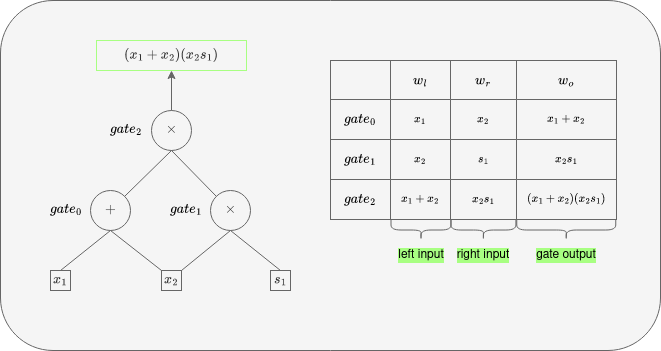

The diagram above was exported from draw.io. Its source (the exported page's mxGraphModel, read from the mxfile embedded in the PNG):
<mxGraphModel dx="866" dy="536" grid="1" gridSize="10" guides="1" tooltips="1" connect="1" arrows="1" fold="1" page="1" pageScale="1" pageWidth="850" pageHeight="1100" math="1" shadow="0">
  <root>
    <mxCell id="0" />
    <mxCell id="1" parent="0" />
    <mxCell id="c-fxvK77zUH0k77OzT_C-3" value="" style="rounded=1;whiteSpace=wrap;html=1;fillColor=#f5f5f5;fontColor=#333333;strokeColor=#666666;" vertex="1" parent="1">
      <mxGeometry x="60" y="130" width="660" height="350" as="geometry" />
    </mxCell>
    <mxCell id="csiDJ6qt0F3NJl1vPbPW-14" value="$$+$$" style="ellipse;whiteSpace=wrap;html=1;aspect=fixed;fillColor=#f5f5f5;fontColor=#333333;strokeColor=#666666;" parent="1" vertex="1">
      <mxGeometry x="150" y="320" width="40" height="40" as="geometry" />
    </mxCell>
    <mxCell id="csiDJ6qt0F3NJl1vPbPW-15" value="&lt;div&gt;$$\times$$&lt;/div&gt;" style="ellipse;whiteSpace=wrap;html=1;aspect=fixed;fillColor=#f5f5f5;fontColor=#333333;strokeColor=#666666;" parent="1" vertex="1">
      <mxGeometry x="270" y="320" width="40" height="40" as="geometry" />
    </mxCell>
    <mxCell id="csiDJ6qt0F3NJl1vPbPW-16" value="$$\times$$" style="ellipse;whiteSpace=wrap;html=1;aspect=fixed;fillColor=#f5f5f5;fontColor=#333333;strokeColor=#666666;" parent="1" vertex="1">
      <mxGeometry x="211" y="240" width="40" height="40" as="geometry" />
    </mxCell>
    <mxCell id="csiDJ6qt0F3NJl1vPbPW-21" value="" style="endArrow=none;html=1;rounded=0;exitX=1;exitY=0;exitDx=0;exitDy=0;entryX=0.5;entryY=1;entryDx=0;entryDy=0;fillColor=#f5f5f5;strokeColor=#666666;" parent="1" source="csiDJ6qt0F3NJl1vPbPW-14" target="csiDJ6qt0F3NJl1vPbPW-16" edge="1">
      <mxGeometry width="50" height="50" relative="1" as="geometry">
        <mxPoint x="86" y="310" as="sourcePoint" />
        <mxPoint x="136" y="260" as="targetPoint" />
      </mxGeometry>
    </mxCell>
    <mxCell id="csiDJ6qt0F3NJl1vPbPW-27" value="" style="endArrow=none;html=1;rounded=0;exitX=0;exitY=0;exitDx=0;exitDy=0;entryX=0.5;entryY=1;entryDx=0;entryDy=0;fillColor=#f5f5f5;strokeColor=#666666;" parent="1" source="csiDJ6qt0F3NJl1vPbPW-15" target="csiDJ6qt0F3NJl1vPbPW-16" edge="1">
      <mxGeometry width="50" height="50" relative="1" as="geometry">
        <mxPoint x="210" y="432" as="sourcePoint" />
        <mxPoint x="226" y="280" as="targetPoint" />
      </mxGeometry>
    </mxCell>
    <mxCell id="csiDJ6qt0F3NJl1vPbPW-28" value="" style="endArrow=none;html=1;rounded=0;entryX=0.5;entryY=1;entryDx=0;entryDy=0;fillColor=#f5f5f5;strokeColor=#666666;" parent="1" target="csiDJ6qt0F3NJl1vPbPW-14" edge="1">
      <mxGeometry width="50" height="50" relative="1" as="geometry">
        <mxPoint x="120" y="400" as="sourcePoint" />
        <mxPoint x="156" y="380" as="targetPoint" />
      </mxGeometry>
    </mxCell>
    <mxCell id="csiDJ6qt0F3NJl1vPbPW-29" value="" style="endArrow=none;html=1;rounded=0;entryX=0.5;entryY=1;entryDx=0;entryDy=0;exitX=1;exitY=0;exitDx=0;exitDy=0;fillColor=#f5f5f5;strokeColor=#666666;" parent="1" source="csiDJ6qt0F3NJl1vPbPW-33" target="csiDJ6qt0F3NJl1vPbPW-15" edge="1">
      <mxGeometry width="50" height="50" relative="1" as="geometry">
        <mxPoint x="246" y="400" as="sourcePoint" />
        <mxPoint x="266" y="370" as="targetPoint" />
      </mxGeometry>
    </mxCell>
    <mxCell id="csiDJ6qt0F3NJl1vPbPW-30" value="" style="endArrow=none;html=1;rounded=0;entryX=0.5;entryY=1;entryDx=0;entryDy=0;exitX=0;exitY=0;exitDx=0;exitDy=0;fillColor=#f5f5f5;strokeColor=#666666;" parent="1" source="csiDJ6qt0F3NJl1vPbPW-33" target="csiDJ6qt0F3NJl1vPbPW-14" edge="1">
      <mxGeometry width="50" height="50" relative="1" as="geometry">
        <mxPoint x="206" y="400" as="sourcePoint" />
        <mxPoint x="176" y="370" as="targetPoint" />
      </mxGeometry>
    </mxCell>
    <mxCell id="csiDJ6qt0F3NJl1vPbPW-31" value="" style="endArrow=none;html=1;rounded=0;entryX=0.5;entryY=1;entryDx=0;entryDy=0;fillColor=#f5f5f5;strokeColor=#666666;" parent="1" target="csiDJ6qt0F3NJl1vPbPW-15" edge="1">
      <mxGeometry width="50" height="50" relative="1" as="geometry">
        <mxPoint x="340" y="400" as="sourcePoint" />
        <mxPoint x="296" y="370" as="targetPoint" />
      </mxGeometry>
    </mxCell>
    <mxCell id="csiDJ6qt0F3NJl1vPbPW-32" value="&lt;div&gt;$$x_1$$&lt;/div&gt;" style="text;html=1;strokeColor=#666666;fillColor=#f5f5f5;align=center;verticalAlign=middle;whiteSpace=wrap;rounded=0;fontColor=#333333;" parent="1" vertex="1">
      <mxGeometry x="110" y="400" width="20" height="20" as="geometry" />
    </mxCell>
    <mxCell id="csiDJ6qt0F3NJl1vPbPW-33" value="&lt;div&gt;$$x_2$$&lt;/div&gt;" style="text;html=1;strokeColor=#666666;fillColor=#f5f5f5;align=center;verticalAlign=middle;whiteSpace=wrap;rounded=0;fontColor=#333333;" parent="1" vertex="1">
      <mxGeometry x="221" y="400" width="20" height="20" as="geometry" />
    </mxCell>
    <mxCell id="csiDJ6qt0F3NJl1vPbPW-35" value="&lt;div&gt;$$s_1$$&lt;/div&gt;" style="text;html=1;strokeColor=#666666;fillColor=#f5f5f5;align=center;verticalAlign=middle;whiteSpace=wrap;rounded=0;fontColor=#333333;" parent="1" vertex="1">
      <mxGeometry x="330" y="400" width="20" height="20" as="geometry" />
    </mxCell>
    <mxCell id="csiDJ6qt0F3NJl1vPbPW-54" value="$$gate_0$$" style="text;html=1;align=center;verticalAlign=middle;resizable=0;points=[];autosize=1;fontColor=#000000;labelBackgroundColor=none;" parent="1" vertex="1">
      <mxGeometry x="80" y="325" width="90" height="30" as="geometry" />
    </mxCell>
    <mxCell id="csiDJ6qt0F3NJl1vPbPW-55" value="$$gate_1$$" style="text;html=1;align=center;verticalAlign=middle;resizable=0;points=[];autosize=1;fontColor=#000000;labelBackgroundColor=none;" parent="1" vertex="1">
      <mxGeometry x="200" y="325" width="90" height="30" as="geometry" />
    </mxCell>
    <mxCell id="csiDJ6qt0F3NJl1vPbPW-56" value="$$gate_2$$" style="text;html=1;align=center;verticalAlign=middle;resizable=0;points=[];autosize=1;rounded=0;shadow=0;glass=0;labelBorderColor=none;labelBackgroundColor=none;fontColor=#000000;" parent="1" vertex="1">
      <mxGeometry x="140" y="245" width="90" height="30" as="geometry" />
    </mxCell>
    <mxCell id="csiDJ6qt0F3NJl1vPbPW-110" value="" style="endArrow=classic;html=1;rounded=0;fillColor=#f5f5f5;strokeColor=#666666;" parent="1" edge="1">
      <mxGeometry width="50" height="50" relative="1" as="geometry">
        <mxPoint x="231" y="240" as="sourcePoint" />
        <mxPoint x="231" y="200" as="targetPoint" />
      </mxGeometry>
    </mxCell>
    <mxCell id="csiDJ6qt0F3NJl1vPbPW-114" value="$$(x_1+x_2)(x_2s_1)$$" style="text;html=1;align=center;verticalAlign=middle;resizable=0;points=[];autosize=1;strokeColor=#A8FF82;fillColor=#f5f5f5;fontColor=#333333;labelBackgroundColor=none;labelBorderColor=none;" parent="1" vertex="1">
      <mxGeometry x="156" y="170" width="150" height="30" as="geometry" />
    </mxCell>
    <mxCell id="csiDJ6qt0F3NJl1vPbPW-38" value="" style="shape=table;startSize=0;container=1;collapsible=0;childLayout=tableLayout;fontSize=10;swimlaneFillColor=none;strokeColor=#666666;rounded=0;arcSize=16;shadow=0;fillColor=#f5f5f5;fontColor=#333333;" parent="1" vertex="1">
      <mxGeometry x="390" y="190" width="286.00000000000114" height="159.00000000000034" as="geometry" />
    </mxCell>
    <mxCell id="csiDJ6qt0F3NJl1vPbPW-91" style="shape=tableRow;horizontal=0;startSize=0;swimlaneHead=0;swimlaneBody=0;strokeColor=inherit;top=0;left=0;bottom=0;right=0;collapsible=0;dropTarget=0;fillColor=none;points=[[0,0.5],[1,0.5]];portConstraint=eastwest;" parent="csiDJ6qt0F3NJl1vPbPW-38" vertex="1">
      <mxGeometry width="286.00000000000114" height="39" as="geometry" />
    </mxCell>
    <mxCell id="csiDJ6qt0F3NJl1vPbPW-92" value="" style="shape=partialRectangle;html=1;whiteSpace=wrap;connectable=0;strokeColor=inherit;overflow=hidden;fillColor=none;top=0;left=0;bottom=0;right=0;pointerEvents=1;" parent="csiDJ6qt0F3NJl1vPbPW-91" vertex="1">
      <mxGeometry width="60" height="39" as="geometry">
        <mxRectangle width="60" height="39" as="alternateBounds" />
      </mxGeometry>
    </mxCell>
    <mxCell id="csiDJ6qt0F3NJl1vPbPW-93" value="&lt;div&gt;$$w_l$$&lt;/div&gt;" style="shape=partialRectangle;html=1;whiteSpace=wrap;connectable=0;strokeColor=inherit;overflow=hidden;fillColor=none;top=0;left=0;bottom=0;right=0;pointerEvents=1;" parent="csiDJ6qt0F3NJl1vPbPW-91" vertex="1">
      <mxGeometry x="60" width="60" height="39" as="geometry">
        <mxRectangle width="60" height="39" as="alternateBounds" />
      </mxGeometry>
    </mxCell>
    <mxCell id="csiDJ6qt0F3NJl1vPbPW-94" value="$$w_r$$" style="shape=partialRectangle;html=1;whiteSpace=wrap;connectable=0;strokeColor=inherit;overflow=hidden;fillColor=none;top=0;left=0;bottom=0;right=0;pointerEvents=1;" parent="csiDJ6qt0F3NJl1vPbPW-91" vertex="1">
      <mxGeometry x="120" width="66" height="39" as="geometry">
        <mxRectangle width="66" height="39" as="alternateBounds" />
      </mxGeometry>
    </mxCell>
    <mxCell id="csiDJ6qt0F3NJl1vPbPW-95" value="&lt;div&gt;$$w_o$$&lt;/div&gt;" style="shape=partialRectangle;html=1;whiteSpace=wrap;connectable=0;strokeColor=inherit;overflow=hidden;fillColor=none;top=0;left=0;bottom=0;right=0;pointerEvents=1;" parent="csiDJ6qt0F3NJl1vPbPW-91" vertex="1">
      <mxGeometry x="186" width="100" height="39" as="geometry">
        <mxRectangle width="100" height="39" as="alternateBounds" />
      </mxGeometry>
    </mxCell>
    <mxCell id="csiDJ6qt0F3NJl1vPbPW-39" value="" style="shape=tableRow;horizontal=0;startSize=0;swimlaneHead=0;swimlaneBody=0;strokeColor=inherit;top=0;left=0;bottom=0;right=0;collapsible=0;dropTarget=0;fillColor=none;points=[[0,0.5],[1,0.5]];portConstraint=eastwest;" parent="csiDJ6qt0F3NJl1vPbPW-38" vertex="1">
      <mxGeometry y="39" width="286.00000000000114" height="40" as="geometry" />
    </mxCell>
    <mxCell id="csiDJ6qt0F3NJl1vPbPW-40" value="$$gate_0$$" style="shape=partialRectangle;html=1;whiteSpace=wrap;connectable=0;strokeColor=inherit;overflow=hidden;fillColor=none;top=0;left=0;bottom=0;right=0;pointerEvents=1;" parent="csiDJ6qt0F3NJl1vPbPW-39" vertex="1">
      <mxGeometry width="60" height="40" as="geometry">
        <mxRectangle width="60" height="40" as="alternateBounds" />
      </mxGeometry>
    </mxCell>
    <mxCell id="csiDJ6qt0F3NJl1vPbPW-41" value="$$x_1$$" style="shape=partialRectangle;html=1;whiteSpace=wrap;connectable=0;strokeColor=inherit;overflow=hidden;fillColor=none;top=0;left=0;bottom=0;right=0;pointerEvents=1;fontSize=10;" parent="csiDJ6qt0F3NJl1vPbPW-39" vertex="1">
      <mxGeometry x="60" width="60" height="40" as="geometry">
        <mxRectangle width="60" height="40" as="alternateBounds" />
      </mxGeometry>
    </mxCell>
    <mxCell id="csiDJ6qt0F3NJl1vPbPW-42" value="$$x_2$$" style="shape=partialRectangle;html=1;whiteSpace=wrap;connectable=0;strokeColor=inherit;overflow=hidden;fillColor=none;top=0;left=0;bottom=0;right=0;pointerEvents=1;fontSize=10;" parent="csiDJ6qt0F3NJl1vPbPW-39" vertex="1">
      <mxGeometry x="120" width="66" height="40" as="geometry">
        <mxRectangle width="66" height="40" as="alternateBounds" />
      </mxGeometry>
    </mxCell>
    <mxCell id="csiDJ6qt0F3NJl1vPbPW-43" value="$$x_1+x_2$$" style="shape=partialRectangle;html=1;whiteSpace=wrap;connectable=0;strokeColor=inherit;overflow=hidden;fillColor=none;top=0;left=0;bottom=0;right=0;pointerEvents=1;fontSize=10;" parent="csiDJ6qt0F3NJl1vPbPW-39" vertex="1">
      <mxGeometry x="186" width="100" height="40" as="geometry">
        <mxRectangle width="100" height="40" as="alternateBounds" />
      </mxGeometry>
    </mxCell>
    <mxCell id="csiDJ6qt0F3NJl1vPbPW-44" value="" style="shape=tableRow;horizontal=0;startSize=0;swimlaneHead=0;swimlaneBody=0;strokeColor=inherit;top=0;left=0;bottom=0;right=0;collapsible=0;dropTarget=0;fillColor=none;points=[[0,0.5],[1,0.5]];portConstraint=eastwest;" parent="csiDJ6qt0F3NJl1vPbPW-38" vertex="1">
      <mxGeometry y="79" width="286.00000000000114" height="40" as="geometry" />
    </mxCell>
    <mxCell id="csiDJ6qt0F3NJl1vPbPW-45" value="$$gate_1$$" style="shape=partialRectangle;html=1;whiteSpace=wrap;connectable=0;strokeColor=inherit;overflow=hidden;fillColor=none;top=0;left=0;bottom=0;right=0;pointerEvents=1;" parent="csiDJ6qt0F3NJl1vPbPW-44" vertex="1">
      <mxGeometry width="60" height="40" as="geometry">
        <mxRectangle width="60" height="40" as="alternateBounds" />
      </mxGeometry>
    </mxCell>
    <mxCell id="csiDJ6qt0F3NJl1vPbPW-46" value="&lt;div style=&quot;font-size: 10px;&quot;&gt;$$x_2$$&lt;/div&gt;" style="shape=partialRectangle;html=1;whiteSpace=wrap;connectable=0;strokeColor=inherit;overflow=hidden;fillColor=none;top=0;left=0;bottom=0;right=0;pointerEvents=1;fontSize=10;" parent="csiDJ6qt0F3NJl1vPbPW-44" vertex="1">
      <mxGeometry x="60" width="60" height="40" as="geometry">
        <mxRectangle width="60" height="40" as="alternateBounds" />
      </mxGeometry>
    </mxCell>
    <mxCell id="csiDJ6qt0F3NJl1vPbPW-47" value="$$s_1$$" style="shape=partialRectangle;html=1;whiteSpace=wrap;connectable=0;strokeColor=inherit;overflow=hidden;fillColor=none;top=0;left=0;bottom=0;right=0;pointerEvents=1;fontSize=10;" parent="csiDJ6qt0F3NJl1vPbPW-44" vertex="1">
      <mxGeometry x="120" width="66" height="40" as="geometry">
        <mxRectangle width="66" height="40" as="alternateBounds" />
      </mxGeometry>
    </mxCell>
    <mxCell id="csiDJ6qt0F3NJl1vPbPW-48" value="&lt;div style=&quot;font-size: 10px;&quot;&gt;$$x_2s_1$$&lt;/div&gt;" style="shape=partialRectangle;html=1;whiteSpace=wrap;connectable=0;strokeColor=inherit;overflow=hidden;fillColor=none;top=0;left=0;bottom=0;right=0;pointerEvents=1;fontSize=10;" parent="csiDJ6qt0F3NJl1vPbPW-44" vertex="1">
      <mxGeometry x="186" width="100" height="40" as="geometry">
        <mxRectangle width="100" height="40" as="alternateBounds" />
      </mxGeometry>
    </mxCell>
    <mxCell id="csiDJ6qt0F3NJl1vPbPW-49" value="" style="shape=tableRow;horizontal=0;startSize=0;swimlaneHead=0;swimlaneBody=0;strokeColor=inherit;top=0;left=0;bottom=0;right=0;collapsible=0;dropTarget=0;fillColor=none;points=[[0,0.5],[1,0.5]];portConstraint=eastwest;" parent="csiDJ6qt0F3NJl1vPbPW-38" vertex="1">
      <mxGeometry y="119" width="286.00000000000114" height="40" as="geometry" />
    </mxCell>
    <mxCell id="csiDJ6qt0F3NJl1vPbPW-50" value="&lt;div&gt;$$gate_2$$&lt;/div&gt;" style="shape=partialRectangle;html=1;whiteSpace=wrap;connectable=0;strokeColor=inherit;overflow=hidden;fillColor=none;top=0;left=0;bottom=0;right=0;pointerEvents=1;" parent="csiDJ6qt0F3NJl1vPbPW-49" vertex="1">
      <mxGeometry width="60" height="40" as="geometry">
        <mxRectangle width="60" height="40" as="alternateBounds" />
      </mxGeometry>
    </mxCell>
    <mxCell id="csiDJ6qt0F3NJl1vPbPW-51" value="$$x_1+x_2$$" style="shape=partialRectangle;html=1;whiteSpace=wrap;connectable=0;strokeColor=inherit;overflow=hidden;fillColor=none;top=0;left=0;bottom=0;right=0;pointerEvents=1;fontSize=10;" parent="csiDJ6qt0F3NJl1vPbPW-49" vertex="1">
      <mxGeometry x="60" width="60" height="40" as="geometry">
        <mxRectangle width="60" height="40" as="alternateBounds" />
      </mxGeometry>
    </mxCell>
    <mxCell id="csiDJ6qt0F3NJl1vPbPW-52" value="&lt;div style=&quot;font-size: 10px;&quot;&gt;$$x_2s_1$$&lt;/div&gt;" style="shape=partialRectangle;html=1;whiteSpace=wrap;connectable=0;strokeColor=inherit;overflow=hidden;fillColor=none;top=0;left=0;bottom=0;right=0;pointerEvents=1;fontSize=10;" parent="csiDJ6qt0F3NJl1vPbPW-49" vertex="1">
      <mxGeometry x="120" width="66" height="40" as="geometry">
        <mxRectangle width="66" height="40" as="alternateBounds" />
      </mxGeometry>
    </mxCell>
    <mxCell id="csiDJ6qt0F3NJl1vPbPW-53" value="&lt;div&gt;$$(x_1 + x_2)(x_2s_1)$$&lt;/div&gt;" style="shape=partialRectangle;html=1;whiteSpace=wrap;connectable=0;strokeColor=inherit;overflow=hidden;fillColor=none;top=0;left=0;bottom=0;right=0;pointerEvents=1;fontSize=10;" parent="csiDJ6qt0F3NJl1vPbPW-49" vertex="1">
      <mxGeometry x="186" width="100" height="40" as="geometry">
        <mxRectangle width="100" height="40" as="alternateBounds" />
      </mxGeometry>
    </mxCell>
    <mxCell id="csiDJ6qt0F3NJl1vPbPW-66" value="" style="shape=curlyBracket;whiteSpace=wrap;html=1;rounded=1;flipH=1;labelPosition=right;verticalLabelPosition=middle;align=left;verticalAlign=middle;rotation=90;fillColor=#f5f5f5;fontColor=#333333;strokeColor=#666666;" parent="1" vertex="1">
      <mxGeometry x="470.5" y="329.5" width="20" height="60" as="geometry" />
    </mxCell>
    <mxCell id="csiDJ6qt0F3NJl1vPbPW-69" value="" style="shape=curlyBracket;whiteSpace=wrap;html=1;rounded=1;flipH=1;labelPosition=right;verticalLabelPosition=middle;align=left;verticalAlign=middle;rotation=90;fillColor=#f5f5f5;fontColor=#333333;strokeColor=#666666;" parent="1" vertex="1">
      <mxGeometry x="615.75" y="310" width="20" height="99" as="geometry" />
    </mxCell>
    <mxCell id="csiDJ6qt0F3NJl1vPbPW-70" value="&lt;div&gt;left input&lt;/div&gt;" style="text;html=1;strokeColor=none;fillColor=none;align=center;verticalAlign=middle;whiteSpace=wrap;rounded=0;fontColor=#000000;labelBackgroundColor=#A8FF82;" parent="1" vertex="1">
      <mxGeometry x="450.5" y="370" width="60" height="30" as="geometry" />
    </mxCell>
    <mxCell id="csiDJ6qt0F3NJl1vPbPW-71" value="&lt;div&gt;right input&lt;/div&gt;" style="text;html=1;strokeColor=none;fillColor=none;align=center;verticalAlign=middle;whiteSpace=wrap;rounded=0;fontColor=#000000;labelBackgroundColor=#A8FF82;" parent="1" vertex="1">
      <mxGeometry x="512.92" y="370" width="60" height="30" as="geometry" />
    </mxCell>
    <mxCell id="csiDJ6qt0F3NJl1vPbPW-72" value="gate output" style="text;html=1;strokeColor=none;fillColor=none;align=center;verticalAlign=middle;whiteSpace=wrap;rounded=0;fontColor=#000000;labelBackgroundColor=#A8FF82;" parent="1" vertex="1">
      <mxGeometry x="587.63" y="370" width="76.25" height="30" as="geometry" />
    </mxCell>
    <mxCell id="csiDJ6qt0F3NJl1vPbPW-107" style="edgeStyle=none;rounded=0;orthogonalLoop=1;jettySize=auto;html=1;exitX=0.25;exitY=1;exitDx=0;exitDy=0;fillColor=#f5f5f5;strokeColor=#666666;" parent="1" source="csiDJ6qt0F3NJl1vPbPW-69" target="csiDJ6qt0F3NJl1vPbPW-69" edge="1">
      <mxGeometry relative="1" as="geometry" />
    </mxCell>
    <mxCell id="csiDJ6qt0F3NJl1vPbPW-115" value="" style="shape=curlyBracket;whiteSpace=wrap;html=1;rounded=1;flipH=1;labelPosition=right;verticalLabelPosition=middle;align=left;verticalAlign=middle;rotation=90;fillColor=#f5f5f5;fontColor=#333333;strokeColor=#666666;" parent="1" vertex="1">
      <mxGeometry x="532.92" y="327.02" width="20" height="65" as="geometry" />
    </mxCell>
  </root>
</mxGraphModel>